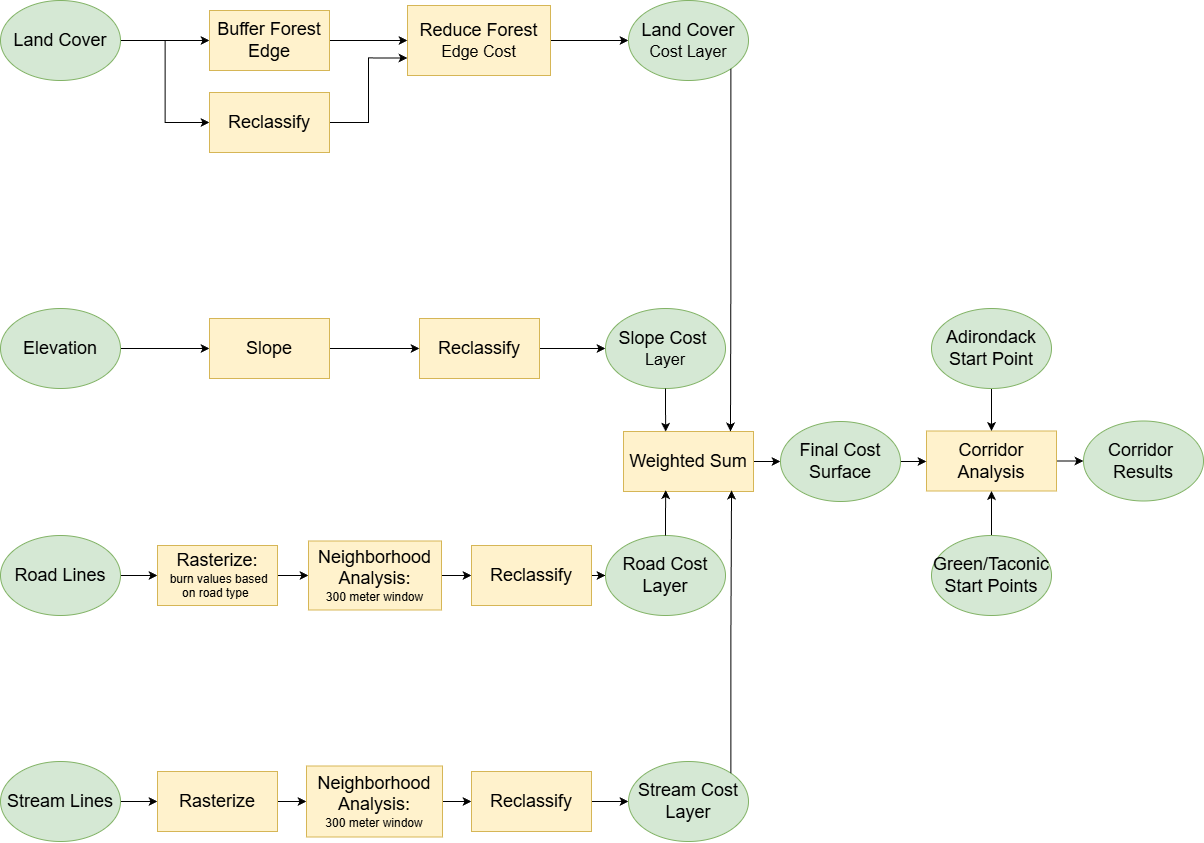

The diagram above was exported from draw.io. Its source (the exported page's mxGraphModel, read from the mxfile embedded in the PNG):
<mxGraphModel dx="2940" dy="1637" grid="0" gridSize="10" guides="1" tooltips="1" connect="1" arrows="1" fold="1" page="1" pageScale="1" pageWidth="1100" pageHeight="1100" background="none" math="0" shadow="0">
  <root>
    <mxCell id="0" />
    <mxCell id="1" parent="0" />
    <mxCell id="S7C9fiFsx0XuPL35dqnT-3" edge="1" parent="1" source="AqSxcomVaxj9MKcqEbC4-1" style="edgeStyle=orthogonalEdgeStyle;rounded=0;orthogonalLoop=1;jettySize=auto;html=1;exitX=1;exitY=0.5;exitDx=0;exitDy=0;entryX=0;entryY=0.5;entryDx=0;entryDy=0;" target="S7C9fiFsx0XuPL35dqnT-2">
      <mxGeometry relative="1" as="geometry" />
    </mxCell>
    <mxCell id="S7C9fiFsx0XuPL35dqnT-41" edge="1" parent="1" source="AqSxcomVaxj9MKcqEbC4-1" style="edgeStyle=orthogonalEdgeStyle;rounded=0;orthogonalLoop=1;jettySize=auto;html=1;exitX=1;exitY=0.5;exitDx=0;exitDy=0;entryX=0;entryY=0.5;entryDx=0;entryDy=0;" target="S7C9fiFsx0XuPL35dqnT-4">
      <mxGeometry relative="1" as="geometry" />
    </mxCell>
    <mxCell id="AqSxcomVaxj9MKcqEbC4-1" parent="1" style="ellipse;whiteSpace=wrap;html=1;fillColor=#d5e8d4;strokeColor=#82b366;" value="&lt;font face=&quot;Helvetica&quot; style=&quot;font-size: 18px;&quot;&gt;Land Cover&lt;/font&gt;" vertex="1">
      <mxGeometry height="80" width="120" x="21" y="40" as="geometry" />
    </mxCell>
    <mxCell id="S7C9fiFsx0XuPL35dqnT-12" edge="1" parent="1" source="AqSxcomVaxj9MKcqEbC4-2" style="edgeStyle=orthogonalEdgeStyle;rounded=0;orthogonalLoop=1;jettySize=auto;html=1;entryX=0;entryY=0.5;entryDx=0;entryDy=0;" target="S7C9fiFsx0XuPL35dqnT-11">
      <mxGeometry relative="1" as="geometry" />
    </mxCell>
    <mxCell id="AqSxcomVaxj9MKcqEbC4-2" parent="1" style="ellipse;whiteSpace=wrap;html=1;fillColor=#d5e8d4;strokeColor=#82b366;" value="&lt;font style=&quot;font-size: 18px;&quot;&gt;Elevation&lt;/font&gt;" vertex="1">
      <mxGeometry height="80" width="120" x="21" y="348" as="geometry" />
    </mxCell>
    <mxCell id="S7C9fiFsx0XuPL35dqnT-20" edge="1" parent="1" source="AqSxcomVaxj9MKcqEbC4-3" style="edgeStyle=orthogonalEdgeStyle;rounded=0;orthogonalLoop=1;jettySize=auto;html=1;" target="S7C9fiFsx0XuPL35dqnT-18" value="">
      <mxGeometry relative="1" as="geometry" />
    </mxCell>
    <mxCell id="AqSxcomVaxj9MKcqEbC4-3" parent="1" style="ellipse;whiteSpace=wrap;html=1;strokeColor=#82b366;align=center;verticalAlign=middle;fontFamily=Helvetica;fontSize=12;fillColor=#d5e8d4;" value="&lt;font style=&quot;font-size: 18px;&quot;&gt;Road Lines&lt;/font&gt;" vertex="1">
      <mxGeometry height="80" width="120" x="21" y="575" as="geometry" />
    </mxCell>
    <mxCell id="S7C9fiFsx0XuPL35dqnT-28" edge="1" parent="1" source="AqSxcomVaxj9MKcqEbC4-4" style="edgeStyle=orthogonalEdgeStyle;rounded=0;orthogonalLoop=1;jettySize=auto;html=1;" target="S7C9fiFsx0XuPL35dqnT-27" value="">
      <mxGeometry relative="1" as="geometry" />
    </mxCell>
    <mxCell id="AqSxcomVaxj9MKcqEbC4-4" parent="1" style="ellipse;whiteSpace=wrap;html=1;fillColor=#d5e8d4;strokeColor=#82b366;" value="&lt;font style=&quot;font-size: 18px;&quot;&gt;Stream Lines&lt;/font&gt;" vertex="1">
      <mxGeometry height="80" width="120" x="21" y="801" as="geometry" />
    </mxCell>
    <mxCell id="S7C9fiFsx0XuPL35dqnT-9" edge="1" parent="1" source="S7C9fiFsx0XuPL35dqnT-1" style="edgeStyle=orthogonalEdgeStyle;rounded=0;orthogonalLoop=1;jettySize=auto;html=1;exitX=1;exitY=0.5;exitDx=0;exitDy=0;entryX=0;entryY=0.5;entryDx=0;entryDy=0;" target="S7C9fiFsx0XuPL35dqnT-8">
      <mxGeometry relative="1" as="geometry" />
    </mxCell>
    <mxCell id="S7C9fiFsx0XuPL35dqnT-1" parent="1" style="rounded=0;whiteSpace=wrap;html=1;fillColor=#fff2cc;strokeColor=#d6b656;" value="&lt;div&gt;&lt;font style=&quot;font-size: 18px;&quot;&gt;Reduce Forest&lt;/font&gt;&lt;/div&gt;&lt;div&gt;&lt;font size=&quot;3&quot;&gt;Edge Cost&lt;/font&gt;&lt;/div&gt;" vertex="1">
      <mxGeometry height="70" width="143" x="428" y="45" as="geometry" />
    </mxCell>
    <mxCell id="YPY4QGCundqyoD80Ji5W-2" edge="1" parent="1" source="S7C9fiFsx0XuPL35dqnT-2" style="edgeStyle=orthogonalEdgeStyle;rounded=0;orthogonalLoop=1;jettySize=auto;html=1;" target="S7C9fiFsx0XuPL35dqnT-1" value="">
      <mxGeometry relative="1" as="geometry" />
    </mxCell>
    <mxCell id="S7C9fiFsx0XuPL35dqnT-2" parent="1" style="rounded=0;whiteSpace=wrap;html=1;fillColor=#fff2cc;strokeColor=#d6b656;" value="&lt;font style=&quot;font-size: 18px;&quot;&gt;Buffer Forest Edge&lt;/font&gt;" vertex="1">
      <mxGeometry height="60" width="120" x="230" y="50" as="geometry" />
    </mxCell>
    <mxCell id="YPY4QGCundqyoD80Ji5W-3" edge="1" parent="1" source="S7C9fiFsx0XuPL35dqnT-4" style="edgeStyle=orthogonalEdgeStyle;rounded=0;orthogonalLoop=1;jettySize=auto;html=1;entryX=0;entryY=0.75;entryDx=0;entryDy=0;" target="S7C9fiFsx0XuPL35dqnT-1">
      <mxGeometry relative="1" as="geometry" />
    </mxCell>
    <mxCell id="S7C9fiFsx0XuPL35dqnT-4" parent="1" style="rounded=0;whiteSpace=wrap;html=1;fillColor=#fff2cc;strokeColor=#d6b656;" value="&lt;font style=&quot;font-size: 18px;&quot;&gt;Reclassify&lt;/font&gt;" vertex="1">
      <mxGeometry height="60" width="120" x="230" y="132" as="geometry" />
    </mxCell>
    <mxCell id="S7C9fiFsx0XuPL35dqnT-8" parent="1" style="ellipse;whiteSpace=wrap;html=1;fillColor=#d5e8d4;strokeColor=#82b366;" value="&lt;div&gt;&lt;font style=&quot;font-size: 18px;&quot;&gt;Land Cover&lt;/font&gt;&lt;/div&gt;&lt;div&gt;&lt;font size=&quot;3&quot;&gt;Cost Layer&lt;/font&gt;&lt;/div&gt;" vertex="1">
      <mxGeometry height="80" width="120" x="649" y="40" as="geometry" />
    </mxCell>
    <mxCell id="S7C9fiFsx0XuPL35dqnT-15" edge="1" parent="1" source="S7C9fiFsx0XuPL35dqnT-10" style="edgeStyle=orthogonalEdgeStyle;rounded=0;orthogonalLoop=1;jettySize=auto;html=1;" target="S7C9fiFsx0XuPL35dqnT-14" value="">
      <mxGeometry relative="1" as="geometry" />
    </mxCell>
    <mxCell id="S7C9fiFsx0XuPL35dqnT-10" parent="1" style="rounded=0;whiteSpace=wrap;html=1;fillColor=#fff2cc;strokeColor=#d6b656;" value="&lt;font style=&quot;font-size: 18px;&quot;&gt;Reclassify&lt;/font&gt;" vertex="1">
      <mxGeometry height="60" width="120" x="440" y="358" as="geometry" />
    </mxCell>
    <mxCell id="S7C9fiFsx0XuPL35dqnT-13" edge="1" parent="1" source="S7C9fiFsx0XuPL35dqnT-11" style="edgeStyle=orthogonalEdgeStyle;rounded=0;orthogonalLoop=1;jettySize=auto;html=1;exitX=1;exitY=0.5;exitDx=0;exitDy=0;entryX=0;entryY=0.5;entryDx=0;entryDy=0;" target="S7C9fiFsx0XuPL35dqnT-10">
      <mxGeometry relative="1" as="geometry" />
    </mxCell>
    <mxCell id="S7C9fiFsx0XuPL35dqnT-11" parent="1" style="rounded=0;whiteSpace=wrap;html=1;fillColor=#fff2cc;strokeColor=#d6b656;" value="&lt;font style=&quot;font-size: 18px;&quot;&gt;Slope&lt;/font&gt;" vertex="1">
      <mxGeometry height="60" width="120" x="230" y="358" as="geometry" />
    </mxCell>
    <mxCell id="S7C9fiFsx0XuPL35dqnT-14" parent="1" style="ellipse;whiteSpace=wrap;html=1;fillColor=#d5e8d4;strokeColor=#82b366;" value="&lt;div&gt;&lt;font style=&quot;font-size: 18px;&quot;&gt;Slope Cost&amp;nbsp;&lt;/font&gt;&lt;/div&gt;&lt;div&gt;&lt;font size=&quot;3&quot;&gt;Layer&lt;/font&gt;&lt;/div&gt;" vertex="1">
      <mxGeometry height="80" width="120" x="626" y="348" as="geometry" />
    </mxCell>
    <mxCell id="S7C9fiFsx0XuPL35dqnT-22" edge="1" parent="1" source="S7C9fiFsx0XuPL35dqnT-18" style="edgeStyle=orthogonalEdgeStyle;rounded=0;orthogonalLoop=1;jettySize=auto;html=1;" target="S7C9fiFsx0XuPL35dqnT-21" value="">
      <mxGeometry relative="1" as="geometry" />
    </mxCell>
    <mxCell id="S7C9fiFsx0XuPL35dqnT-18" parent="1" style="rounded=0;whiteSpace=wrap;html=1;direction=west;fillColor=#fff2cc;strokeColor=#d6b656;" value="&lt;div&gt;&lt;font style=&quot;font-size: 18px;&quot;&gt;Rasterize:&lt;/font&gt;&lt;/div&gt;&lt;div&gt;&amp;nbsp;burn values based on road type&amp;nbsp;&lt;/div&gt;" vertex="1">
      <mxGeometry height="60" width="120" x="178" y="585" as="geometry" />
    </mxCell>
    <mxCell id="S7C9fiFsx0XuPL35dqnT-24" edge="1" parent="1" source="S7C9fiFsx0XuPL35dqnT-21" style="edgeStyle=orthogonalEdgeStyle;rounded=0;orthogonalLoop=1;jettySize=auto;html=1;" target="S7C9fiFsx0XuPL35dqnT-23" value="">
      <mxGeometry relative="1" as="geometry" />
    </mxCell>
    <mxCell id="S7C9fiFsx0XuPL35dqnT-21" parent="1" style="rounded=0;whiteSpace=wrap;html=1;fillColor=#fff2cc;strokeColor=#d6b656;" value="&lt;div&gt;&lt;font style=&quot;font-size: 18px;&quot;&gt;Neighborhood Analysis:&lt;/font&gt;&lt;/div&gt;&lt;div&gt;300 meter window&lt;/div&gt;" vertex="1">
      <mxGeometry height="69" width="133" x="329" y="580.5" as="geometry" />
    </mxCell>
    <mxCell id="S7C9fiFsx0XuPL35dqnT-26" edge="1" parent="1" source="S7C9fiFsx0XuPL35dqnT-23" style="edgeStyle=orthogonalEdgeStyle;rounded=0;orthogonalLoop=1;jettySize=auto;html=1;" target="S7C9fiFsx0XuPL35dqnT-25" value="">
      <mxGeometry relative="1" as="geometry" />
    </mxCell>
    <mxCell id="S7C9fiFsx0XuPL35dqnT-23" parent="1" style="rounded=0;whiteSpace=wrap;html=1;fillColor=#fff2cc;strokeColor=#d6b656;" value="&lt;font style=&quot;font-size: 18px;&quot;&gt;Reclassify&lt;/font&gt;" vertex="1">
      <mxGeometry height="60" width="120" x="492" y="585" as="geometry" />
    </mxCell>
    <mxCell id="S7C9fiFsx0XuPL35dqnT-25" parent="1" style="ellipse;whiteSpace=wrap;html=1;fillColor=#d5e8d4;strokeColor=#82b366;" value="&lt;font style=&quot;font-size: 18px;&quot;&gt;Road Cost Layer&lt;/font&gt;" vertex="1">
      <mxGeometry height="80" width="120" x="626" y="575" as="geometry" />
    </mxCell>
    <mxCell id="S7C9fiFsx0XuPL35dqnT-30" edge="1" parent="1" source="S7C9fiFsx0XuPL35dqnT-27" style="edgeStyle=orthogonalEdgeStyle;rounded=0;orthogonalLoop=1;jettySize=auto;html=1;" target="S7C9fiFsx0XuPL35dqnT-29" value="">
      <mxGeometry relative="1" as="geometry" />
    </mxCell>
    <mxCell id="S7C9fiFsx0XuPL35dqnT-27" parent="1" style="rounded=0;whiteSpace=wrap;html=1;fillColor=#fff2cc;strokeColor=#d6b656;" value="&lt;font style=&quot;font-size: 18px;&quot;&gt;Rasterize&lt;/font&gt;" vertex="1">
      <mxGeometry height="60" width="120" x="178" y="811" as="geometry" />
    </mxCell>
    <mxCell id="S7C9fiFsx0XuPL35dqnT-32" edge="1" parent="1" source="S7C9fiFsx0XuPL35dqnT-29" style="edgeStyle=orthogonalEdgeStyle;rounded=0;orthogonalLoop=1;jettySize=auto;html=1;" target="S7C9fiFsx0XuPL35dqnT-31" value="">
      <mxGeometry relative="1" as="geometry" />
    </mxCell>
    <mxCell id="S7C9fiFsx0XuPL35dqnT-29" parent="1" style="rounded=0;whiteSpace=wrap;html=1;fillColor=#fff2cc;strokeColor=#d6b656;" value="&lt;div&gt;&lt;font style=&quot;font-size: 18px;&quot;&gt;Neighborhood Analysis:&lt;/font&gt;&lt;/div&gt;&lt;div&gt;300 meter window&lt;/div&gt;" vertex="1">
      <mxGeometry height="71" width="136" x="327" y="805.5" as="geometry" />
    </mxCell>
    <mxCell id="S7C9fiFsx0XuPL35dqnT-34" edge="1" parent="1" source="S7C9fiFsx0XuPL35dqnT-31" style="edgeStyle=orthogonalEdgeStyle;rounded=0;orthogonalLoop=1;jettySize=auto;html=1;" target="S7C9fiFsx0XuPL35dqnT-33" value="">
      <mxGeometry relative="1" as="geometry" />
    </mxCell>
    <mxCell id="S7C9fiFsx0XuPL35dqnT-31" parent="1" style="rounded=0;whiteSpace=wrap;html=1;fillColor=#fff2cc;strokeColor=#d6b656;" value="&lt;font style=&quot;font-size: 18px;&quot;&gt;Reclassify&lt;/font&gt;" vertex="1">
      <mxGeometry height="60" width="120" x="492" y="811" as="geometry" />
    </mxCell>
    <mxCell id="S7C9fiFsx0XuPL35dqnT-33" parent="1" style="ellipse;whiteSpace=wrap;html=1;fillColor=#d5e8d4;strokeColor=#82b366;" value="&lt;font style=&quot;font-size: 18px;&quot;&gt;Stream Cost Layer&lt;/font&gt;" vertex="1">
      <mxGeometry height="80" width="120" x="649" y="801" as="geometry" />
    </mxCell>
    <mxCell id="eFBfN76kW1tAtv6Buj2q-2" edge="1" parent="1" source="S7C9fiFsx0XuPL35dqnT-35" style="edgeStyle=orthogonalEdgeStyle;rounded=0;orthogonalLoop=1;jettySize=auto;html=1;exitX=1;exitY=0.5;exitDx=0;exitDy=0;entryX=0;entryY=0.5;entryDx=0;entryDy=0;" target="eFBfN76kW1tAtv6Buj2q-1">
      <mxGeometry relative="1" as="geometry" />
    </mxCell>
    <mxCell id="S7C9fiFsx0XuPL35dqnT-35" parent="1" style="rounded=0;whiteSpace=wrap;html=1;fillColor=#fff2cc;strokeColor=#d6b656;" value="&lt;font style=&quot;font-size: 18px;&quot;&gt;Weighted Sum&lt;/font&gt;" vertex="1">
      <mxGeometry height="60" width="130" x="644" y="471" as="geometry" />
    </mxCell>
    <mxCell id="S7C9fiFsx0XuPL35dqnT-40" parent="1" style="ellipse;whiteSpace=wrap;html=1;fillColor=#d5e8d4;strokeColor=#82b366;" value="&lt;span style=&quot;font-size: 18px;&quot;&gt;Corridor&amp;nbsp; Results&lt;/span&gt;" vertex="1">
      <mxGeometry height="80" width="120" x="1104" y="460.5" as="geometry" />
    </mxCell>
    <mxCell id="E5W_eE_vutip3Ex0jhfz-13" edge="1" parent="1" source="E5W_eE_vutip3Ex0jhfz-7" style="edgeStyle=orthogonalEdgeStyle;rounded=0;orthogonalLoop=1;jettySize=auto;html=1;exitX=1;exitY=0.5;exitDx=0;exitDy=0;entryX=0;entryY=0.5;entryDx=0;entryDy=0;" target="S7C9fiFsx0XuPL35dqnT-40">
      <mxGeometry relative="1" as="geometry" />
    </mxCell>
    <mxCell id="E5W_eE_vutip3Ex0jhfz-7" parent="1" style="rounded=0;whiteSpace=wrap;html=1;fillColor=#fff2cc;strokeColor=#d6b656;" value="&lt;span style=&quot;font-size: 18px;&quot;&gt;Corridor Analysis&lt;/span&gt;" vertex="1">
      <mxGeometry height="60" width="130" x="947" y="470.5" as="geometry" />
    </mxCell>
    <mxCell id="E5W_eE_vutip3Ex0jhfz-12" edge="1" parent="1" source="E5W_eE_vutip3Ex0jhfz-9" style="edgeStyle=orthogonalEdgeStyle;rounded=0;orthogonalLoop=1;jettySize=auto;html=1;exitX=0.5;exitY=1;exitDx=0;exitDy=0;entryX=0.5;entryY=0;entryDx=0;entryDy=0;" target="E5W_eE_vutip3Ex0jhfz-7">
      <mxGeometry relative="1" as="geometry" />
    </mxCell>
    <mxCell id="E5W_eE_vutip3Ex0jhfz-9" parent="1" style="ellipse;whiteSpace=wrap;html=1;fillColor=#d5e8d4;strokeColor=#82b366;" value="&lt;span style=&quot;font-size: 18px;&quot;&gt;Adirondack Start Point&lt;/span&gt;" vertex="1">
      <mxGeometry height="80" width="120" x="952" y="348" as="geometry" />
    </mxCell>
    <mxCell id="eFBfN76kW1tAtv6Buj2q-5" edge="1" parent="1" source="E5W_eE_vutip3Ex0jhfz-10" style="edgeStyle=orthogonalEdgeStyle;rounded=0;orthogonalLoop=1;jettySize=auto;html=1;exitX=0.5;exitY=0;exitDx=0;exitDy=0;entryX=0.5;entryY=1;entryDx=0;entryDy=0;" target="E5W_eE_vutip3Ex0jhfz-7">
      <mxGeometry relative="1" as="geometry" />
    </mxCell>
    <mxCell id="E5W_eE_vutip3Ex0jhfz-10" parent="1" style="ellipse;whiteSpace=wrap;html=1;fillColor=#d5e8d4;strokeColor=#82b366;" value="&lt;span style=&quot;font-size: 18px;&quot;&gt;Green/Taconic Start Points&lt;/span&gt;" vertex="1">
      <mxGeometry height="80" width="120" x="952" y="575" as="geometry" />
    </mxCell>
    <mxCell id="E5W_eE_vutip3Ex0jhfz-14" edge="1" parent="1" source="S7C9fiFsx0XuPL35dqnT-8" style="edgeStyle=orthogonalEdgeStyle;rounded=0;orthogonalLoop=1;jettySize=auto;html=1;exitX=1;exitY=1;exitDx=0;exitDy=0;entryX=0.823;entryY=0;entryDx=0;entryDy=0;entryPerimeter=0;" target="S7C9fiFsx0XuPL35dqnT-35">
      <mxGeometry relative="1" as="geometry" />
    </mxCell>
    <mxCell id="E5W_eE_vutip3Ex0jhfz-15" edge="1" parent="1" source="S7C9fiFsx0XuPL35dqnT-33" style="edgeStyle=orthogonalEdgeStyle;rounded=0;orthogonalLoop=1;jettySize=auto;html=1;exitX=1;exitY=0;exitDx=0;exitDy=0;entryX=0.831;entryY=0.983;entryDx=0;entryDy=0;entryPerimeter=0;" target="S7C9fiFsx0XuPL35dqnT-35">
      <mxGeometry relative="1" as="geometry" />
    </mxCell>
    <mxCell id="E5W_eE_vutip3Ex0jhfz-17" edge="1" parent="1" source="S7C9fiFsx0XuPL35dqnT-25" style="edgeStyle=orthogonalEdgeStyle;rounded=0;orthogonalLoop=1;jettySize=auto;html=1;exitX=0.5;exitY=0;exitDx=0;exitDy=0;entryX=0.325;entryY=0.977;entryDx=0;entryDy=0;entryPerimeter=0;" target="S7C9fiFsx0XuPL35dqnT-35">
      <mxGeometry relative="1" as="geometry" />
    </mxCell>
    <mxCell id="E5W_eE_vutip3Ex0jhfz-18" edge="1" parent="1" source="S7C9fiFsx0XuPL35dqnT-14" style="edgeStyle=orthogonalEdgeStyle;rounded=0;orthogonalLoop=1;jettySize=auto;html=1;exitX=0.5;exitY=1;exitDx=0;exitDy=0;entryX=0.325;entryY=0.003;entryDx=0;entryDy=0;entryPerimeter=0;" target="S7C9fiFsx0XuPL35dqnT-35">
      <mxGeometry relative="1" as="geometry" />
    </mxCell>
    <mxCell id="eFBfN76kW1tAtv6Buj2q-4" edge="1" parent="1" source="eFBfN76kW1tAtv6Buj2q-1" style="edgeStyle=orthogonalEdgeStyle;rounded=0;orthogonalLoop=1;jettySize=auto;html=1;exitX=1;exitY=0.5;exitDx=0;exitDy=0;entryX=0;entryY=0.5;entryDx=0;entryDy=0;" target="E5W_eE_vutip3Ex0jhfz-7">
      <mxGeometry relative="1" as="geometry" />
    </mxCell>
    <mxCell id="eFBfN76kW1tAtv6Buj2q-1" parent="1" style="ellipse;whiteSpace=wrap;html=1;fillColor=#d5e8d4;strokeColor=#82b366;" value="&lt;font style=&quot;font-size: 18px;&quot;&gt;Final Cost Surface&lt;/font&gt;" vertex="1">
      <mxGeometry height="80" width="120" x="801" y="461" as="geometry" />
    </mxCell>
  </root>
</mxGraphModel>